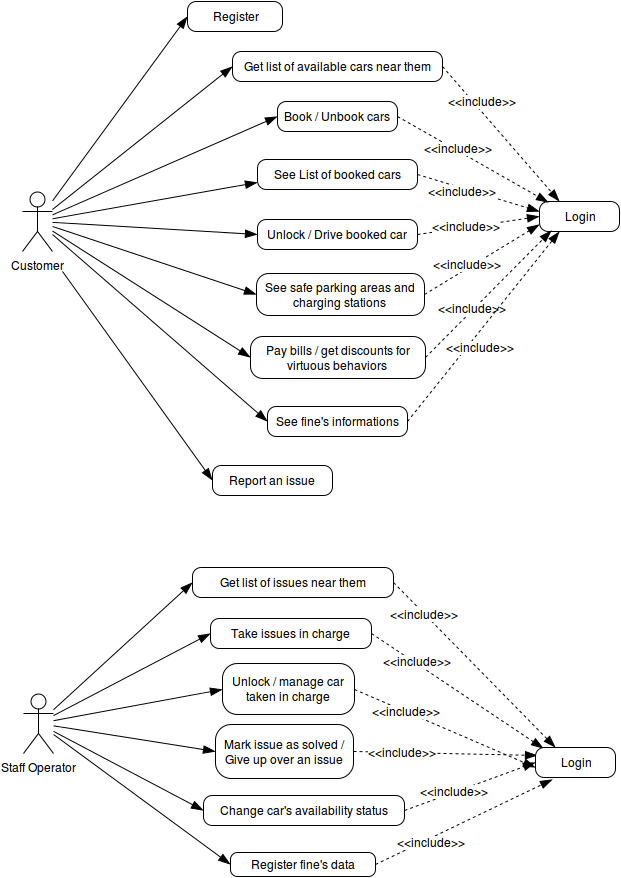

The diagram above was exported from draw.io. Its source (the exported page's mxGraphModel, read from the mxfile embedded in the PNG):
<mxGraphModel dx="870" dy="445" grid="1" gridSize="1" guides="1" tooltips="1" connect="1" arrows="1" fold="1" page="1" pageScale="1" pageWidth="826" pageHeight="1169" background="#ffffff" math="0" shadow="0">
  <root>
    <mxCell id="0" />
    <mxCell id="1" parent="0" />
    <mxCell id="23" style="edgeStyle=none;rounded=0;html=1;entryX=0;entryY=0.5;startSize=10;endArrow=blockThin;endFill=1;endSize=10;jettySize=auto;orthogonalLoop=1;strokeWidth=1;fontColor=#000000;" parent="1" source="2" target="22" edge="1">
      <mxGeometry relative="1" as="geometry" />
    </mxCell>
    <mxCell id="24" style="edgeStyle=none;rounded=0;html=1;entryX=0;entryY=0.5;startSize=10;endArrow=blockThin;endFill=1;endSize=10;jettySize=auto;orthogonalLoop=1;strokeWidth=1;fontColor=#000000;" parent="1" source="2" target="10" edge="1">
      <mxGeometry relative="1" as="geometry" />
    </mxCell>
    <mxCell id="25" style="edgeStyle=none;rounded=0;html=1;entryX=0;entryY=0.75;startSize=10;endArrow=blockThin;endFill=1;endSize=10;jettySize=auto;orthogonalLoop=1;strokeWidth=1;fontColor=#000000;" parent="1" source="2" target="12" edge="1">
      <mxGeometry relative="1" as="geometry" />
    </mxCell>
    <mxCell id="26" style="edgeStyle=none;rounded=0;html=1;entryX=0;entryY=0.5;startSize=10;endArrow=blockThin;endFill=1;endSize=10;jettySize=auto;orthogonalLoop=1;strokeWidth=1;fontColor=#000000;" parent="1" source="2" target="13" edge="1">
      <mxGeometry relative="1" as="geometry" />
    </mxCell>
    <mxCell id="38" style="edgeStyle=none;rounded=0;html=1;entryX=0;entryY=0.5;startSize=10;endArrow=blockThin;endFill=1;endSize=10;jettySize=auto;orthogonalLoop=1;strokeWidth=1;fontColor=#000000;" parent="1" source="2" target="37" edge="1">
      <mxGeometry relative="1" as="geometry" />
    </mxCell>
    <mxCell id="68" style="edgeStyle=none;rounded=0;html=1;entryX=0;entryY=0.5;startSize=10;endArrow=blockThin;endFill=1;endSize=10;jettySize=auto;orthogonalLoop=1;strokeWidth=1;fontColor=#000000;" parent="1" source="2" target="67" edge="1">
      <mxGeometry relative="1" as="geometry" />
    </mxCell>
    <mxCell id="70" style="edgeStyle=none;rounded=0;html=1;entryX=0;entryY=0.5;startSize=10;endArrow=blockThin;endFill=1;endSize=10;jettySize=auto;orthogonalLoop=1;strokeWidth=1;fontColor=#000000;" parent="1" source="2" target="17" edge="1">
      <mxGeometry relative="1" as="geometry" />
    </mxCell>
    <mxCell id="71" style="edgeStyle=none;rounded=0;html=1;entryX=0;entryY=0.5;startSize=10;endArrow=blockThin;endFill=1;endSize=10;jettySize=auto;orthogonalLoop=1;strokeWidth=1;fontColor=#000000;" parent="1" source="2" target="15" edge="1">
      <mxGeometry relative="1" as="geometry" />
    </mxCell>
    <mxCell id="2" value="Customer&lt;br&gt;&lt;br&gt;" style="shape=umlActor;verticalLabelPosition=bottom;labelBackgroundColor=#ffffff;verticalAlign=top;html=1;strokeColor=#000000;strokeWidth=1;fillColor=#FFFFFF;fontColor=#000000;align=center;" parent="1" vertex="1">
      <mxGeometry x="110" y="230" width="30" height="60" as="geometry" />
    </mxCell>
    <mxCell id="58" style="edgeStyle=none;rounded=0;html=1;entryX=0;entryY=0.5;startSize=10;endArrow=blockThin;endFill=1;endSize=10;jettySize=auto;orthogonalLoop=1;strokeWidth=1;fontColor=#000000;" parent="1" source="4" target="50" edge="1">
      <mxGeometry relative="1" as="geometry" />
    </mxCell>
    <mxCell id="59" style="edgeStyle=none;rounded=0;html=1;entryX=0;entryY=0.5;startSize=10;endArrow=blockThin;endFill=1;endSize=10;jettySize=auto;orthogonalLoop=1;strokeWidth=1;fontColor=#000000;" parent="1" source="4" target="47" edge="1">
      <mxGeometry relative="1" as="geometry" />
    </mxCell>
    <mxCell id="60" style="edgeStyle=none;rounded=0;html=1;entryX=0;entryY=0.5;startSize=10;endArrow=blockThin;endFill=1;endSize=10;jettySize=auto;orthogonalLoop=1;strokeWidth=1;fontColor=#000000;" parent="1" source="4" target="48" edge="1">
      <mxGeometry relative="1" as="geometry" />
    </mxCell>
    <mxCell id="61" style="edgeStyle=none;rounded=0;html=1;entryX=0;entryY=0.5;startSize=10;endArrow=blockThin;endFill=1;endSize=10;jettySize=auto;orthogonalLoop=1;strokeWidth=1;fontColor=#000000;" parent="1" source="4" target="49" edge="1">
      <mxGeometry relative="1" as="geometry" />
    </mxCell>
    <mxCell id="62" style="edgeStyle=none;rounded=0;html=1;entryX=0;entryY=0.5;startSize=10;endArrow=blockThin;endFill=1;endSize=10;jettySize=auto;orthogonalLoop=1;strokeWidth=1;fontColor=#000000;" parent="1" source="4" target="53" edge="1">
      <mxGeometry relative="1" as="geometry" />
    </mxCell>
    <mxCell id="66" style="edgeStyle=none;rounded=0;html=1;entryX=0;entryY=0.5;startSize=10;endArrow=blockThin;endFill=1;endSize=10;jettySize=auto;orthogonalLoop=1;strokeWidth=1;fontColor=#000000;" parent="1" source="4" target="65" edge="1">
      <mxGeometry relative="1" as="geometry" />
    </mxCell>
    <mxCell id="4" value="Staff Operator&lt;br&gt;" style="shape=umlActor;verticalLabelPosition=bottom;labelBackgroundColor=#ffffff;verticalAlign=top;html=1;strokeColor=#000000;strokeWidth=1;fillColor=#FFFFFF;fontColor=#000000;align=center;" parent="1" vertex="1">
      <mxGeometry x="111" y="732" width="30" height="60" as="geometry" />
    </mxCell>
    <mxCell id="9" value="Login" style="rounded=1;whiteSpace=wrap;html=1;strokeColor=#000000;strokeWidth=1;fillColor=#FFFFFF;fontColor=#000000;align=center;glass=0;arcSize=29;" parent="1" vertex="1">
      <mxGeometry x="627" y="240" width="80" height="30" as="geometry" />
    </mxCell>
    <mxCell id="31" style="edgeStyle=none;rounded=0;html=1;exitX=1;exitY=0.5;entryX=0.113;entryY=0.033;entryPerimeter=0;startSize=10;endArrow=blockThin;endFill=1;endSize=10;jettySize=auto;orthogonalLoop=1;strokeWidth=1;fontColor=#000000;dashed=1;" parent="1" source="10" target="9" edge="1">
      <mxGeometry relative="1" as="geometry" />
    </mxCell>
    <mxCell id="10" value="Book / Unbook cars&lt;br&gt;" style="rounded=1;whiteSpace=wrap;html=1;strokeColor=#000000;strokeWidth=1;fillColor=#FFFFFF;fontColor=#000000;align=center;glass=0;arcSize=29;" parent="1" vertex="1">
      <mxGeometry x="365" y="140" width="120" height="30" as="geometry" />
    </mxCell>
    <mxCell id="32" style="edgeStyle=none;rounded=0;html=1;exitX=1;exitY=0.5;startSize=10;endArrow=blockThin;endFill=1;endSize=10;jettySize=auto;orthogonalLoop=1;strokeWidth=1;fontColor=#000000;dashed=1;" parent="1" source="12" edge="1">
      <mxGeometry relative="1" as="geometry">
        <mxPoint x="627" y="250" as="targetPoint" />
      </mxGeometry>
    </mxCell>
    <mxCell id="12" value="See List of booked cars&lt;br&gt;" style="rounded=1;whiteSpace=wrap;html=1;strokeColor=#000000;strokeWidth=1;fillColor=#FFFFFF;fontColor=#000000;align=center;glass=0;arcSize=29;" parent="1" vertex="1">
      <mxGeometry x="345" y="198" width="160" height="30" as="geometry" />
    </mxCell>
    <mxCell id="33" style="edgeStyle=none;rounded=0;html=1;exitX=1;exitY=0.5;entryX=0;entryY=0.5;dashed=1;startSize=10;endArrow=blockThin;endFill=1;endSize=10;jettySize=auto;orthogonalLoop=1;strokeWidth=1;fontColor=#000000;" parent="1" source="13" target="9" edge="1">
      <mxGeometry relative="1" as="geometry" />
    </mxCell>
    <mxCell id="13" value="Unlock / Drive booked car&lt;br&gt;" style="rounded=1;whiteSpace=wrap;html=1;strokeColor=#000000;strokeWidth=1;fillColor=#FFFFFF;fontColor=#000000;align=center;glass=0;arcSize=29;" parent="1" vertex="1">
      <mxGeometry x="345" y="258" width="160" height="30" as="geometry" />
    </mxCell>
    <mxCell id="34" style="edgeStyle=none;rounded=0;html=1;exitX=1;exitY=0.5;entryX=0.15;entryY=0.967;dashed=1;startSize=10;endArrow=blockThin;endFill=1;endSize=10;jettySize=auto;orthogonalLoop=1;strokeWidth=1;fontColor=#000000;entryPerimeter=0;" parent="1" source="15" target="9" edge="1">
      <mxGeometry relative="1" as="geometry" />
    </mxCell>
    <mxCell id="15" value="Pay bills / get discounts for virtuous behaviors&lt;br&gt;" style="rounded=1;whiteSpace=wrap;html=1;strokeColor=#000000;strokeWidth=1;fillColor=#FFFFFF;fontColor=#000000;align=center;glass=0;arcSize=29;" parent="1" vertex="1">
      <mxGeometry x="338" y="375" width="175" height="42" as="geometry" />
    </mxCell>
    <mxCell id="35" style="edgeStyle=none;rounded=0;html=1;exitX=1;exitY=0.5;dashed=1;startSize=10;endArrow=blockThin;endFill=1;endSize=10;jettySize=auto;orthogonalLoop=1;strokeWidth=1;fontColor=#000000;entryX=0;entryY=0.75;" parent="1" source="17" target="9" edge="1">
      <mxGeometry relative="1" as="geometry">
        <mxPoint x="605" y="267" as="targetPoint" />
      </mxGeometry>
    </mxCell>
    <mxCell id="17" value="See safe parking areas and charging stations&lt;br&gt;" style="rounded=1;whiteSpace=wrap;html=1;strokeColor=#000000;strokeWidth=1;fillColor=#FFFFFF;fontColor=#000000;align=center;glass=0;arcSize=29;" parent="1" vertex="1">
      <mxGeometry x="344" y="312" width="168" height="42" as="geometry" />
    </mxCell>
    <mxCell id="18" value="Report an issue&lt;br&gt;" style="rounded=1;whiteSpace=wrap;html=1;strokeColor=#000000;strokeWidth=1;fillColor=#FFFFFF;fontColor=#000000;align=center;glass=0;arcSize=29;" parent="1" vertex="1">
      <mxGeometry x="300" y="504" width="120" height="30" as="geometry" />
    </mxCell>
    <mxCell id="30" style="edgeStyle=none;rounded=0;html=1;entryX=0.25;entryY=0;startSize=10;endArrow=blockThin;endFill=1;endSize=10;jettySize=auto;orthogonalLoop=1;strokeWidth=1;fontColor=#000000;exitX=1;exitY=0.5;dashed=1;" parent="1" source="22" target="9" edge="1">
      <mxGeometry relative="1" as="geometry" />
    </mxCell>
    <mxCell id="39" value="&amp;lt;&amp;lt;include&amp;gt;&amp;gt;" style="text;html=1;resizable=0;points=[];align=center;verticalAlign=middle;labelBackgroundColor=#ffffff;fontColor=#000000;" parent="30" vertex="1" connectable="0">
      <mxGeometry x="0.0102" y="-3" relative="1" as="geometry">
        <mxPoint x="-17" y="-35" as="offset" />
      </mxGeometry>
    </mxCell>
    <mxCell id="22" value="Get list of available cars near them&lt;br&gt;" style="rounded=1;whiteSpace=wrap;html=1;strokeColor=#000000;strokeWidth=1;fillColor=#FFFFFF;fontColor=#000000;align=center;glass=0;arcSize=29;" parent="1" vertex="1">
      <mxGeometry x="320" y="90" width="210" height="30" as="geometry" />
    </mxCell>
    <mxCell id="29" style="edgeStyle=none;rounded=0;html=1;entryX=0;entryY=0.5;startSize=10;endArrow=blockThin;endFill=1;endSize=10;jettySize=auto;orthogonalLoop=1;strokeWidth=1;fontColor=#000000;" parent="1" target="18" edge="1">
      <mxGeometry x="157" y="309.695652173913" as="geometry">
        <mxPoint x="150" y="310" as="sourcePoint" />
        <mxPoint x="233" y="427" as="targetPoint" />
      </mxGeometry>
    </mxCell>
    <mxCell id="37" value="Register" style="rounded=1;whiteSpace=wrap;html=1;strokeColor=#000000;strokeWidth=1;fillColor=#FFFFFF;fontColor=#000000;align=center;glass=0;arcSize=29;" parent="1" vertex="1">
      <mxGeometry x="275" y="40" width="95" height="30" as="geometry" />
    </mxCell>
    <mxCell id="41" value="&amp;lt;&amp;lt;include&amp;gt;&amp;gt;" style="text;html=1;resizable=0;points=[];align=center;verticalAlign=middle;labelBackgroundColor=#ffffff;fontColor=#000000;" parent="1" vertex="1" connectable="0">
      <mxGeometry x="545.6766812092364" y="186.97680906633707" as="geometry">
        <mxPoint as="offset" />
      </mxGeometry>
    </mxCell>
    <mxCell id="42" value="&amp;lt;&amp;lt;include&amp;gt;&amp;gt;" style="text;html=1;resizable=0;points=[];align=center;verticalAlign=middle;labelBackgroundColor=#ffffff;fontColor=#000000;" parent="1" vertex="1" connectable="0">
      <mxGeometry x="549.6766812092364" y="229.97680906633707" as="geometry">
        <mxPoint as="offset" />
      </mxGeometry>
    </mxCell>
    <mxCell id="43" value="&amp;lt;&amp;lt;include&amp;gt;&amp;gt;" style="text;html=1;resizable=0;points=[];align=center;verticalAlign=middle;labelBackgroundColor=#ffffff;fontColor=#000000;" parent="1" vertex="1" connectable="0">
      <mxGeometry x="553.6766812092364" y="264.97680906633707" as="geometry">
        <mxPoint as="offset" />
      </mxGeometry>
    </mxCell>
    <mxCell id="44" value="&amp;lt;&amp;lt;include&amp;gt;&amp;gt;" style="text;html=1;resizable=0;points=[];align=center;verticalAlign=middle;labelBackgroundColor=#ffffff;fontColor=#000000;" parent="1" vertex="1" connectable="0">
      <mxGeometry x="554.6766812092364" y="302.97680906633707" as="geometry">
        <mxPoint as="offset" />
      </mxGeometry>
    </mxCell>
    <mxCell id="45" value="&amp;lt;&amp;lt;include&amp;gt;&amp;gt;" style="text;html=1;resizable=0;points=[];align=center;verticalAlign=middle;labelBackgroundColor=#ffffff;fontColor=#000000;" parent="1" vertex="1" connectable="0">
      <mxGeometry x="559.6766812092364" y="346.97680906633707" as="geometry">
        <mxPoint as="offset" />
      </mxGeometry>
    </mxCell>
    <mxCell id="75" style="edgeStyle=none;rounded=0;html=1;exitX=1;exitY=0.5;entryX=0.1;entryY=0.033;entryPerimeter=0;dashed=1;startSize=10;endArrow=blockThin;endFill=1;endSize=10;jettySize=auto;orthogonalLoop=1;strokeWidth=1;fontColor=#000000;" parent="1" source="47" target="73" edge="1">
      <mxGeometry relative="1" as="geometry" />
    </mxCell>
    <mxCell id="83" value="&amp;lt;&amp;lt;include&amp;gt;&amp;gt;" style="text;html=1;resizable=0;points=[];align=center;verticalAlign=middle;labelBackgroundColor=#ffffff;fontColor=#000000;" parent="75" vertex="1" connectable="0">
      <mxGeometry x="-0.6073" y="1" relative="1" as="geometry">
        <mxPoint x="11" y="6" as="offset" />
      </mxGeometry>
    </mxCell>
    <mxCell id="47" value="Take issues in charge&lt;br&gt;" style="rounded=1;whiteSpace=wrap;html=1;strokeColor=#000000;strokeWidth=1;fillColor=#FFFFFF;fontColor=#000000;align=center;glass=0;arcSize=29;" parent="1" vertex="1">
      <mxGeometry x="298" y="657" width="161" height="30" as="geometry" />
    </mxCell>
    <mxCell id="76" style="edgeStyle=none;rounded=0;html=1;exitX=1;exitY=0.5;dashed=1;startSize=10;endArrow=blockThin;endFill=1;endSize=10;jettySize=auto;orthogonalLoop=1;strokeWidth=1;fontColor=#000000;" parent="1" source="48" edge="1">
      <mxGeometry relative="1" as="geometry">
        <mxPoint x="625" y="794" as="targetPoint" />
      </mxGeometry>
    </mxCell>
    <mxCell id="84" value="&amp;lt;&amp;lt;include&amp;gt;&amp;gt;" style="text;html=1;resizable=0;points=[];align=center;verticalAlign=middle;labelBackgroundColor=#ffffff;fontColor=#000000;" parent="76" vertex="1" connectable="0">
      <mxGeometry x="-0.7004" y="-4" relative="1" as="geometry">
        <mxPoint x="21" y="-4" as="offset" />
      </mxGeometry>
    </mxCell>
    <mxCell id="48" value="Mark issue as solved / Give up over an issue&lt;br&gt;" style="rounded=1;whiteSpace=wrap;html=1;strokeColor=#000000;strokeWidth=1;fillColor=#FFFFFF;fontColor=#000000;align=center;glass=0;arcSize=29;" parent="1" vertex="1">
      <mxGeometry x="303" y="763" width="138" height="54" as="geometry" />
    </mxCell>
    <mxCell id="77" style="edgeStyle=none;rounded=0;html=1;exitX=1;exitY=0.5;entryX=0;entryY=0.5;dashed=1;startSize=10;endArrow=blockThin;endFill=1;endSize=10;jettySize=auto;orthogonalLoop=1;strokeWidth=1;fontColor=#000000;" parent="1" source="49" target="73" edge="1">
      <mxGeometry relative="1" as="geometry" />
    </mxCell>
    <mxCell id="85" value="&amp;lt;&amp;lt;include&amp;gt;&amp;gt;" style="text;html=1;resizable=0;points=[];align=center;verticalAlign=middle;labelBackgroundColor=#ffffff;fontColor=#000000;" parent="77" vertex="1" connectable="0">
      <mxGeometry x="-0.6504" y="1" relative="1" as="geometry">
        <mxPoint x="27" y="-10" as="offset" />
      </mxGeometry>
    </mxCell>
    <mxCell id="49" value="Change car's availability status&lt;br&gt;" style="rounded=1;whiteSpace=wrap;html=1;strokeColor=#000000;strokeWidth=1;fillColor=#FFFFFF;fontColor=#000000;align=center;glass=0;arcSize=29;" parent="1" vertex="1">
      <mxGeometry x="291" y="834" width="201" height="30" as="geometry" />
    </mxCell>
    <mxCell id="74" style="edgeStyle=none;rounded=0;html=1;exitX=1;exitY=0.5;entryX=0.25;entryY=0;startSize=10;endArrow=blockThin;endFill=1;endSize=10;jettySize=auto;orthogonalLoop=1;strokeWidth=1;fontColor=#000000;dashed=1;" parent="1" source="50" target="73" edge="1">
      <mxGeometry relative="1" as="geometry" />
    </mxCell>
    <mxCell id="82" value="&amp;lt;&amp;lt;include&amp;gt;&amp;gt;" style="text;html=1;resizable=0;points=[];align=center;verticalAlign=middle;labelBackgroundColor=#ffffff;fontColor=#000000;" parent="74" vertex="1" connectable="0">
      <mxGeometry x="-0.6208" relative="1" as="geometry">
        <mxPoint as="offset" />
      </mxGeometry>
    </mxCell>
    <mxCell id="50" value="Get list of issues near them&lt;br&gt;" style="rounded=1;whiteSpace=wrap;html=1;strokeColor=#000000;strokeWidth=1;fillColor=#FFFFFF;fontColor=#000000;align=center;glass=0;arcSize=29;" parent="1" vertex="1">
      <mxGeometry x="280" y="606" width="201" height="30" as="geometry" />
    </mxCell>
    <mxCell id="78" style="edgeStyle=none;rounded=0;html=1;exitX=1;exitY=0.5;dashed=1;startSize=10;endArrow=blockThin;endFill=1;endSize=10;jettySize=auto;orthogonalLoop=1;strokeWidth=1;fontColor=#000000;" parent="1" source="53" edge="1">
      <mxGeometry relative="1" as="geometry">
        <mxPoint x="623" y="806" as="targetPoint" />
      </mxGeometry>
    </mxCell>
    <mxCell id="86" value="&amp;lt;&amp;lt;include&amp;gt;&amp;gt;" style="text;html=1;resizable=0;points=[];align=center;verticalAlign=middle;labelBackgroundColor=#ffffff;fontColor=#000000;" parent="78" vertex="1" connectable="0">
      <mxGeometry x="-0.6078" y="-2" relative="1" as="geometry">
        <mxPoint x="16" y="4" as="offset" />
      </mxGeometry>
    </mxCell>
    <mxCell id="53" value="Unlock / manage car taken in charge&lt;br&gt;" style="rounded=1;whiteSpace=wrap;html=1;strokeColor=#000000;strokeWidth=1;fillColor=#FFFFFF;fontColor=#000000;align=center;glass=0;arcSize=29;" parent="1" vertex="1">
      <mxGeometry x="310" y="702" width="132" height="51" as="geometry" />
    </mxCell>
    <mxCell id="81" style="edgeStyle=none;rounded=0;html=1;exitX=1;exitY=0.5;dashed=1;startSize=10;endArrow=blockThin;endFill=1;endSize=10;jettySize=auto;orthogonalLoop=1;strokeWidth=1;fontColor=#000000;" parent="1" source="65" edge="1">
      <mxGeometry relative="1" as="geometry">
        <mxPoint x="640" y="818" as="targetPoint" />
      </mxGeometry>
    </mxCell>
    <mxCell id="90" value="&amp;lt;&amp;lt;include&amp;gt;&amp;gt;" style="text;html=1;resizable=0;points=[];align=center;verticalAlign=middle;labelBackgroundColor=#ffffff;fontColor=#000000;" parent="81" vertex="1" connectable="0">
      <mxGeometry x="-0.6028" y="-2" relative="1" as="geometry">
        <mxPoint x="19" y="-7" as="offset" />
      </mxGeometry>
    </mxCell>
    <mxCell id="65" value="Register fine's data&lt;br&gt;" style="rounded=1;whiteSpace=wrap;html=1;strokeColor=#000000;strokeWidth=1;fillColor=#FFFFFF;fontColor=#000000;align=center;glass=0;arcSize=29;" parent="1" vertex="1">
      <mxGeometry x="318" y="891" width="145" height="24" as="geometry" />
    </mxCell>
    <mxCell id="69" style="edgeStyle=none;rounded=0;html=1;exitX=1;exitY=0.5;entryX=0.25;entryY=1;dashed=1;startSize=10;endArrow=blockThin;endFill=1;endSize=10;jettySize=auto;orthogonalLoop=1;strokeWidth=1;fontColor=#000000;" parent="1" source="67" target="9" edge="1">
      <mxGeometry relative="1" as="geometry" />
    </mxCell>
    <mxCell id="67" value="See fine's informations&lt;br&gt;" style="rounded=1;whiteSpace=wrap;html=1;strokeColor=#000000;strokeWidth=1;fillColor=#FFFFFF;fontColor=#000000;align=center;glass=0;arcSize=29;" parent="1" vertex="1">
      <mxGeometry x="355" y="445" width="140" height="30" as="geometry" />
    </mxCell>
    <mxCell id="72" value="&amp;lt;&amp;lt;include&amp;gt;&amp;gt;" style="text;html=1;resizable=0;points=[];align=center;verticalAlign=middle;labelBackgroundColor=#ffffff;fontColor=#000000;" parent="1" vertex="1" connectable="0">
      <mxGeometry x="579.6766812092364" y="347.97680906633707" as="geometry">
        <mxPoint x="-12" y="38" as="offset" />
      </mxGeometry>
    </mxCell>
    <mxCell id="73" value="Login" style="rounded=1;whiteSpace=wrap;html=1;strokeColor=#000000;strokeWidth=1;fillColor=#FFFFFF;fontColor=#000000;align=center;glass=0;arcSize=29;" parent="1" vertex="1">
      <mxGeometry x="623" y="786" width="80" height="30" as="geometry" />
    </mxCell>
  </root>
</mxGraphModel>